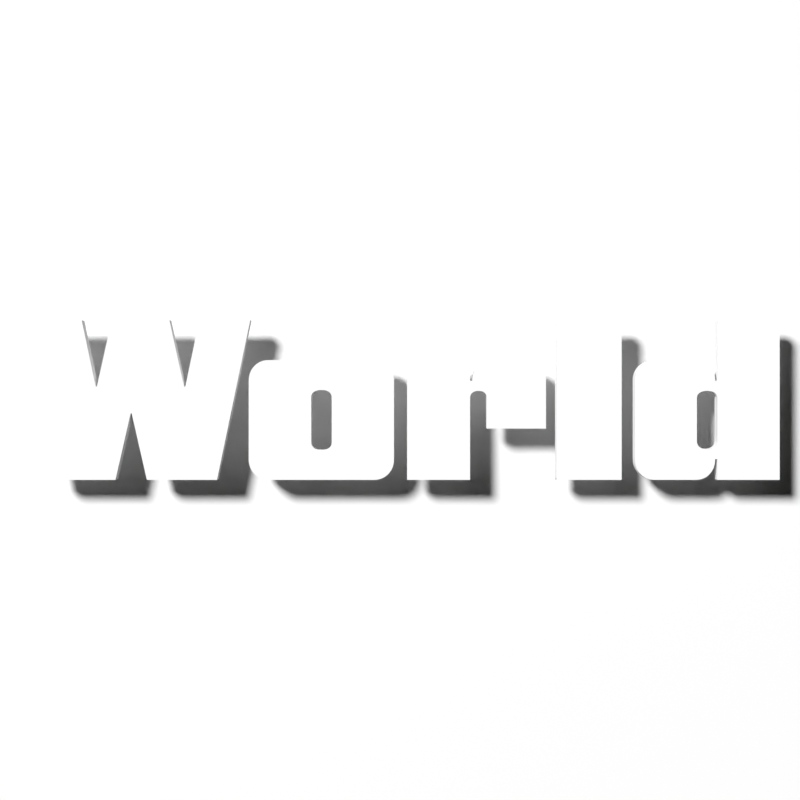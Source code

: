 # Source: sequenced.blend  (saved by Blender 4.3.34; exported with 4.5.12 LTS)
import bpy
from mathutils import Matrix  # noqa: F401  (used for matrix-valued properties, if any)

bpy.ops.wm.read_factory_settings(use_empty=True)
scene = bpy.context.scene
scene.name = 'Scene'

# ---- collections
col_collection = bpy.data.collections.new('Collection'); scene.collection.children.link(col_collection)

# ---- materials (node trees are filled in below, after node groups)
mat_material = bpy.data.materials.new('Material')
mat_mirror = bpy.data.materials.new('Mirror')

# ---- material node trees
mat_material.use_nodes = True; mat_material.node_tree.nodes.clear()
_N = mat_material.node_tree.nodes; _L = mat_material.node_tree.links
n0 = _N.new('ShaderNodeBsdfPrincipled'); n0.name = 'Principled BSDF'; n0.location = (10, 300)
n0.distribution = 'GGX'
n0.subsurface_method = 'RANDOM_WALK_SKIN'
n0.inputs[3].default_value = 1.45
n0.inputs[27].default_value = (0.0, 0.0, 0.0, 1.0)
n0.inputs[28].default_value = 1.0
n1 = _N.new('ShaderNodeOutputMaterial'); n1.name = 'Material Output'; n1.location = (300, 300)
_L.new(n0.outputs[0], n1.inputs[0])
n1.is_active_output = True
mat_mirror.use_nodes = True; mat_mirror.node_tree.nodes.clear()
_N = mat_mirror.node_tree.nodes; _L = mat_mirror.node_tree.links
n0 = _N.new('ShaderNodeSeparateXYZ'); n0.name = 'Separate XYZ'; n0.location = (-1025, -281)
n1 = _N.new('ShaderNodeVectorMath'); n1.name = 'Vector Math'; n1.location = (-1217, -307)
n1.operation = 'SCALE'
n1.inputs[3].default_value = 6.283
n2 = _N.new('ShaderNodeTexCoord'); n2.name = 'Texture Coordinate.001'; n2.location = (-1657, -359)
n3 = _N.new('ShaderNodeMapping'); n3.name = 'Mapping.001'; n3.location = (-1437, -374)
n4 = _N.new('ShaderNodeTexNoise'); n4.name = 'Noise Texture.001'; n4.location = (-395, -254)
n4.noise_dimensions = '4D'
n4.inputs[2].default_value = 0.3
n4.inputs[3].default_value = 0.0
n4.inputs[4].default_value = 0.0
n4.inputs[8].default_value = 5.0
n5 = _N.new('ShaderNodeTexVoronoi'); n5.name = 'Voronoi Texture'; n5.location = (-389, -535)
n5.voronoi_dimensions = '4D'
n5.inputs[2].default_value = 1.0
n6 = _N.new('ShaderNodeMix'); n6.name = 'Mix'; n6.location = (-208, -365)
n6.data_type = 'RGBA'
n6.blend_type = 'LIGHTEN'
n6.inputs[0].default_value = 1.0
n7 = _N.new('ShaderNodeMath'); n7.name = 'Math.001'; n7.location = (-790, -400)
n7.operation = 'SINE'
n7.inputs[2].default_value = 0.0
n8 = _N.new('ShaderNodeMath'); n8.name = 'Math'; n8.location = (-791, -110)
n8.operation = 'SINE'
n8.inputs[2].default_value = 0.0
n9 = _N.new('ShaderNodeMath'); n9.name = 'Math.002'; n9.location = (-798, -259)
n9.operation = 'COSINE'
n9.inputs[2].default_value = 0.0
n10 = _N.new('ShaderNodeMath'); n10.name = 'Math.003'; n10.location = (-791, -544)
n10.operation = 'COSINE'
n10.inputs[2].default_value = 0.0
n11 = _N.new('ShaderNodeCombineXYZ'); n11.name = 'Combine XYZ'; n11.location = (-595, -221)
n12 = _N.new('ShaderNodeOutputMaterial'); n12.name = 'Material Output'; n12.location = (489, 214)
n13 = _N.new('ShaderNodeBsdfAnisotropic'); n13.name = 'Glossy BSDF'; n13.location = (300, 207)
n13.distribution = 'GGX'
n13.inputs[1].default_value = 0.0
n14 = _N.new('ShaderNodeBump'); n14.name = 'Bump'; n14.location = (122, 189)
n14.inputs[0].default_value = 0.5
n14.inputs[1].default_value = 1.0
n14.inputs[2].default_value = 1.0
n15 = _N.new('ShaderNodeTexNoise'); n15.name = 'Noise Texture'; n15.location = (-54, 172)
n15.inputs[2].default_value = 1.0
n16 = _N.new('ShaderNodeMapping'); n16.name = 'Mapping'; n16.location = (-234, 177)
n17 = _N.new('ShaderNodeTexCoord'); n17.name = 'Texture Coordinate'; n17.location = (-427, 160)
n18 = _N.new('ShaderNodeBump'); n18.name = 'Bump.001'; n18.location = (-28, -440)
n18.inputs[1].default_value = 9.0
n18.inputs[2].default_value = 1.0
_L.new(n13.outputs[0], n12.inputs[0])
_L.new(n14.outputs[0], n13.inputs[4])
_L.new(n15.outputs[0], n14.inputs[3])
_L.new(n17.outputs[0], n16.inputs[0])
_L.new(n16.outputs[0], n15.inputs[0])
_L.new(n11.outputs[0], n4.inputs[0])
_L.new(n0.outputs[0], n8.inputs[0])
_L.new(n0.outputs[0], n9.inputs[0])
_L.new(n0.outputs[1], n7.inputs[0])
_L.new(n0.outputs[1], n10.inputs[0])
_L.new(n7.outputs[0], n11.inputs[2])
_L.new(n10.outputs[0], n4.inputs[1])
_L.new(n1.outputs[0], n0.inputs[0])
_L.new(n2.outputs[0], n3.inputs[0])
_L.new(n8.outputs[0], n11.inputs[0])
_L.new(n9.outputs[0], n11.inputs[1])
_L.new(n3.outputs[0], n1.inputs[0])
_L.new(n10.outputs[0], n5.inputs[1])
_L.new(n11.outputs[0], n5.inputs[0])
_L.new(n4.outputs[0], n6.inputs[6])
_L.new(n5.outputs[0], n6.inputs[7])
_L.new(n6.outputs[2], n18.inputs[3])
n12.is_active_output = True

# ---- world
world_world = bpy.data.worlds.new('World'); scene.world = world_world
world_world.use_nodes = True; world_world.node_tree.nodes.clear()
_N = world_world.node_tree.nodes; _L = world_world.node_tree.links
n0 = _N.new('ShaderNodeOutputWorld'); n0.name = 'World Output'; n0.location = (300, 300)
n1 = _N.new('ShaderNodeBackground'); n1.name = 'Background'; n1.location = (10, 300)
n1.inputs[0].default_value = (0.0, 0.0, 0.0, 1.0)
_L.new(n1.outputs[0], n0.inputs[0])
n0.is_active_output = True
world_world.color = (0.05088, 0.05088, 0.05088)
world_world.use_sun_shadow = False
world_world.sun_shadow_jitter_overblur = 0.0

# ---- cameras
cam_camera = bpy.data.cameras.new('Camera')
cam_camera.clip_end = 100.0
cam_camera.lens = 75.0
cam_camera.ortho_scale = 7.314
cam_camera.dof.focus_distance = 22.5
cam_camera.dof.aperture_fstop = 1.5

# ---- lights
light_light = bpy.data.lights.new('Light', 'SUN')
light_light.transmission_factor = 0.0
light_light.cutoff_distance = 30.0
light_light.angle = 0.1993
light_light.energy = 1.0
light_light.shadow_buffer_clip_start = 1.001
light_light.shadow_soft_size = 0.1
light_light.shadow_cascade_max_distance = 1000.0
light_light.use_nodes = True; light_light.node_tree.nodes.clear()
_N = light_light.node_tree.nodes; _L = light_light.node_tree.links
n0 = _N.new('ShaderNodeOutputLight'); n0.name = 'Light Output'; n0.location = (300, 300)
n1 = _N.new('ShaderNodeEmission'); n1.name = 'Emission'; n1.location = (10, 300)
n1.inputs[1].default_value = 5.0
_L.new(n1.outputs[0], n0.inputs[0])
n0.is_active_output = True

# ---- meshes
me_plane_001 = bpy.data.meshes.new('Plane.001')
me_plane_001.from_pydata([(-5.6, -5.6, 0.0), (5.6, -5.6, 0.0), (-5.6, 5.6, 0.0), (5.6, 5.6, 0.0), (-5.6, -5.6, -0.8207), (5.6, -5.6, -0.8207), (-5.6, 5.6, -0.8207), (5.6, 5.6, -0.8207)], [], [(0, 2, 3, 1), (4, 5, 7, 6), (3, 2, 6, 7), (0, 1, 5, 4), (1, 3, 7, 5), (2, 0, 4, 6)])
_uv = me_plane_001.uv_layers.new(name='UVMap')
_uv.uv.foreach_set('vector', [0.0, 0.0, 0.0, 1.0, 1.0, 1.0, 1.0, 0.0, 0.0, 0.0, 1.0, 0.0, 1.0, 1.0, 0.0, 1.0, 1.0, 1.0, 0.0, 1.0, 0.0, 1.0, 1.0, 1.0, 0.0, 0.0, 1.0, 0.0, 1.0, 0.0, 0.0, 0.0, 1.0, 0.0, 1.0, 1.0, 1.0, 1.0, 1.0, 0.0, 0.0, 1.0, 0.0, 0.0, 0.0, 0.0, 0.0, 1.0])
me_plane_001.materials.append(mat_material)
me_plane_001.update()
me_plane = bpy.data.meshes.new('Plane')
me_plane.from_pydata([(-1.0, -1.0, 0.0), (1.0, -1.0, 0.0), (-1.0, 1.0, 0.0), (1.0, 1.0, 0.0)], [], [(0, 1, 3, 2)])
_uv = me_plane.uv_layers.new(name='UVMap')
_uv.uv.foreach_set('vector', [0.0, 0.0, 1.0, 0.0, 1.0, 1.0, 0.0, 1.0])
me_plane.materials.append(mat_mirror)
me_plane.use_remesh_fix_poles = True
me_plane.use_remesh_preserve_attributes = False
me_plane.update()

# ---- curves / text
cu_b_ziercurve = bpy.data.curves.new('BézierCurve', 'CURVE')
cu_b_ziercurve.dimensions = '2D'
_sp = cu_b_ziercurve.splines.new('BEZIER'); _sp.bezier_points.add(21)
_sp.bezier_points.foreach_set('co', [-4.767, -1.074, 0.0, -3.825, -1.074, 0.0, -3.729, -0.654, 0.0, -3.621, -0.18, 0.0, -3.606, -0.18, 0.0, -3.498, -0.657, 0.0, -3.402, -1.074, 0.0, -2.46, -1.074, 0.0, -2.013, 1.074, 0.0, -2.697, 1.074, 0.0, -2.787, 0.648, 0.0, -2.886, 0.18, 0.0, -2.901, 0.18, 0.0, -3.006, 0.651, 0.0, -3.099, 1.074, 0.0, -3.876, 1.074, 0.0, -3.966, 0.669, 0.0, -4.074, 0.18, 0.0, -4.089, 0.18, 0.0, -4.194, 0.675, 0.0, -4.278, 1.074, 0.0, -5.211, 1.074, 0.0])
_sp.bezier_points.foreach_set('handle_left', [-4.767, -1.074, 0.0, -3.825, -1.074, 0.0, -3.729, -0.654, 0.0, -3.621, -0.18, 0.0, -3.606, -0.18, 0.0, -3.498, -0.657, 0.0, -3.402, -1.074, 0.0, -2.46, -1.074, 0.0, -2.013, 1.074, 0.0, -2.697, 1.074, 0.0, -2.787, 0.648, 0.0, -2.886, 0.18, 0.0, -2.901, 0.18, 0.0, -3.006, 0.651, 0.0, -3.099, 1.074, 0.0, -3.876, 1.074, 0.0, -3.966, 0.669, 0.0, -4.074, 0.18, 0.0, -4.089, 0.18, 0.0, -4.194, 0.675, 0.0, -4.278, 1.074, 0.0, -5.211, 1.074, 0.0])
_sp.bezier_points.foreach_set('handle_right', [-4.767, -1.074, 0.0, -3.825, -1.074, 0.0, -3.729, -0.654, 0.0, -3.621, -0.18, 0.0, -3.606, -0.18, 0.0, -3.498, -0.657, 0.0, -3.402, -1.074, 0.0, -2.46, -1.074, 0.0, -2.013, 1.074, 0.0, -2.697, 1.074, 0.0, -2.787, 0.648, 0.0, -2.886, 0.18, 0.0, -2.901, 0.18, 0.0, -3.006, 0.651, 0.0, -3.099, 1.074, 0.0, -3.876, 1.074, 0.0, -3.966, 0.669, 0.0, -4.074, 0.18, 0.0, -4.089, 0.18, 0.0, -4.194, 0.675, 0.0, -4.278, 1.074, 0.0, -5.211, 1.074, 0.0])
_sp.use_cyclic_u = True
_sp = cu_b_ziercurve.splines.new('BEZIER'); _sp.bezier_points.add(18)
_sp.bezier_points.foreach_set('co', [3.429, -1.074, 0.0, 3.969, -1.074, 0.0, 4.162, -0.9945, 0.0, 4.236, -0.795, 0.0, 4.266, -0.795, 0.0, 4.266, -1.074, 0.0, 5.103, -1.074, 0.0, 5.103, 1.074, 0.0, 4.266, 1.074, 0.0, 4.266, 0.258, 0.0, 4.236, 0.258, 0.0, 4.161, 0.4575, 0.0, 3.969, 0.537, 0.0, 3.429, 0.537, 0.0, 3.233, 0.4575, 0.0, 3.156, 0.258, 0.0, 3.156, -0.795, 0.0, 3.233, -0.9945, 0.0, 3.429, -1.074, 0.0])
_sp.bezier_points.foreach_set('handle_left', [3.429, -1.074, 0.0, 3.969, -1.074, 0.0, 4.114, -1.048, 0.0, 4.236, -0.875, 0.0, 4.266, -0.795, 0.0, 4.266, -1.074, 0.0, 5.103, -1.074, 0.0, 5.103, 1.074, 0.0, 4.266, 1.074, 0.0, 4.266, 0.258, 0.0, 4.236, 0.258, 0.0, 4.211, 0.4045, 0.0, 4.047, 0.537, 0.0, 3.429, 0.537, 0.0, 3.283, 0.5105, 0.0, 3.156, 0.338, 0.0, 3.156, -0.795, 0.0, 3.181, -0.9415, 0.0, 3.349, -1.074, 0.0])
_sp.bezier_points.foreach_set('handle_right', [3.429, -1.074, 0.0, 4.049, -1.074, 0.0, 4.212, -0.9415, 0.0, 4.236, -0.795, 0.0, 4.266, -0.795, 0.0, 4.266, -1.074, 0.0, 5.103, -1.074, 0.0, 5.103, 1.074, 0.0, 4.266, 1.074, 0.0, 4.266, 0.258, 0.0, 4.236, 0.338, 0.0, 4.111, 0.5105, 0.0, 3.969, 0.537, 0.0, 3.349, 0.537, 0.0, 3.181, 0.4045, 0.0, 3.156, 0.258, 0.0, 3.156, -0.875, 0.0, 3.283, -1.048, 0.0, 3.429, -1.074, 0.0])
_sp.use_cyclic_u = True
_sp = cu_b_ziercurve.splines.new('BEZIER'); _sp.bezier_points.add(12)
_sp.bezier_points.foreach_set('co', [-1.761, -1.074, 0.0, -0.354, -1.074, 0.0, -0.1575, -0.9945, 0.0, -0.081, -0.795, 0.0, -0.081, 0.258, 0.0, -0.1575, 0.4575, 0.0, -0.354, 0.537, 0.0, -1.761, 0.537, 0.0, -1.957, 0.4575, 0.0, -2.034, 0.258, 0.0, -2.034, -0.795, 0.0, -1.957, -0.9945, 0.0, -1.761, -1.074, 0.0])
_sp.bezier_points.foreach_set('handle_left', [-1.761, -1.074, 0.0, -0.354, -1.074, 0.0, -0.2085, -1.048, 0.0, -0.081, -0.875, 0.0, -0.081, 0.258, 0.0, -0.1065, 0.4045, 0.0, -0.274, 0.537, 0.0, -1.761, 0.537, 0.0, -1.906, 0.5105, 0.0, -2.034, 0.338, 0.0, -2.034, -0.795, 0.0, -2.008, -0.9415, 0.0, -1.841, -1.074, 0.0])
_sp.bezier_points.foreach_set('handle_right', [-1.761, -1.074, 0.0, -0.274, -1.074, 0.0, -0.1065, -0.9415, 0.0, -0.081, -0.795, 0.0, -0.081, 0.338, 0.0, -0.2085, 0.5105, 0.0, -0.354, 0.537, 0.0, -1.841, 0.537, 0.0, -2.008, 0.4045, 0.0, -2.034, 0.258, 0.0, -2.034, -0.875, 0.0, -1.906, -1.048, 0.0, -1.761, -1.074, 0.0])
_sp.use_cyclic_u = True
_sp = cu_b_ziercurve.splines.new('BEZIER'); _sp.bezier_points.add(17)
_sp.bezier_points.foreach_set('co', [0.096, -1.074, 0.0, 0.942, -1.074, 0.0, 0.942, 0.03, 0.0, 0.9735, 0.099, 0.0, 1.056, 0.123, 0.0, 1.137, 0.0975, 0.0, 1.167, 0.027, 0.0, 1.167, -0.384, 0.0, 1.962, -0.384, 0.0, 1.962, 0.258, 0.0, 1.885, 0.4575, 0.0, 1.689, 0.537, 0.0, 1.239, 0.537, 0.0, 1.046, 0.4575, 0.0, 0.972, 0.258, 0.0, 0.942, 0.258, 0.0, 0.942, 0.537, 0.0, 0.096, 0.537, 0.0])
_sp.bezier_points.foreach_set('handle_left', [0.096, -1.074, 0.0, 0.942, -1.074, 0.0, 0.942, 0.03, 0.0, 0.9525, 0.083, 0.0, 1.022, 0.123, 0.0, 1.117, 0.1145, 0.0, 1.167, 0.057, 0.0, 1.167, -0.384, 0.0, 1.962, -0.384, 0.0, 1.962, 0.258, 0.0, 1.936, 0.4045, 0.0, 1.769, 0.537, 0.0, 1.239, 0.537, 0.0, 1.094, 0.5105, 0.0, 0.972, 0.338, 0.0, 0.942, 0.258, 0.0, 0.942, 0.537, 0.0, 0.096, 0.537, 0.0])
_sp.bezier_points.foreach_set('handle_right', [0.096, -1.074, 0.0, 0.942, -1.074, 0.0, 0.942, 0.06, 0.0, 0.9945, 0.115, 0.0, 1.09, 0.123, 0.0, 1.157, 0.0805, 0.0, 1.167, 0.027, 0.0, 1.167, -0.384, 0.0, 1.962, -0.384, 0.0, 1.962, 0.338, 0.0, 1.834, 0.5105, 0.0, 1.689, 0.537, 0.0, 1.159, 0.537, 0.0, 0.9965, 0.4045, 0.0, 0.972, 0.258, 0.0, 0.942, 0.258, 0.0, 0.942, 0.537, 0.0, 0.096, 0.537, 0.0])
_sp.use_cyclic_u = True
_sp = cu_b_ziercurve.splines.new('BEZIER'); _sp.bezier_points.add(3)
_sp.bezier_points.foreach_set('co', [2.103, -1.074, 0.0, 2.979, -1.074, 0.0, 2.979, 1.074, 0.0, 2.103, 1.074, 0.0])
_sp.bezier_points.foreach_set('handle_left', [2.103, -1.074, 0.0, 2.979, -1.074, 0.0, 2.979, 1.074, 0.0, 2.103, 1.074, 0.0])
_sp.bezier_points.foreach_set('handle_right', [2.103, -1.074, 0.0, 2.979, -1.074, 0.0, 2.979, 1.074, 0.0, 2.103, 1.074, 0.0])
_sp.use_cyclic_u = True
_sp = cu_b_ziercurve.splines.new('BEZIER'); _sp.bezier_points.add(10)
_sp.bezier_points.foreach_set('co', [-1.059, -0.672, 0.0, -1.158, -0.6435, 0.0, -1.194, -0.567, 0.0, -1.194, 0.033, 0.0, -1.156, 0.1095, 0.0, -1.053, 0.135, 0.0, -0.954, 0.108, 0.0, -0.918, 0.03, 0.0, -0.918, -0.57, 0.0, -0.9555, -0.645, 0.0, -1.059, -0.672, 0.0])
_sp.bezier_points.foreach_set('handle_left', [-1.059, -0.672, 0.0, -1.134, -0.6625, 0.0, -1.194, -0.599, 0.0, -1.194, 0.033, 0.0, -1.181, 0.0925, 0.0, -1.097, 0.135, 0.0, -0.978, 0.126, 0.0, -0.918, 0.064, 0.0, -0.918, -0.57, 0.0, -0.9305, -0.627, 0.0, -1.015, -0.672, 0.0])
_sp.bezier_points.foreach_set('handle_right', [-1.101, -0.672, 0.0, -1.182, -0.6245, 0.0, -1.194, -0.567, 0.0, -1.194, 0.067, 0.0, -1.132, 0.1265, 0.0, -1.011, 0.135, 0.0, -0.93, 0.09, 0.0, -0.918, 0.03, 0.0, -0.918, -0.602, 0.0, -0.9805, -0.663, 0.0, -1.059, -0.672, 0.0])
_sp.use_cyclic_u = True
_sp = cu_b_ziercurve.splines.new('BEZIER'); _sp.bezier_points.add(10)
_sp.bezier_points.foreach_set('co', [4.125, -0.66, 0.0, 4.026, -0.6315, 0.0, 3.99, -0.555, 0.0, 3.99, 0.021, 0.0, 4.028, 0.0975, 0.0, 4.131, 0.123, 0.0, 4.23, 0.096, 0.0, 4.266, 0.018, 0.0, 4.266, -0.558, 0.0, 4.228, -0.633, 0.0, 4.125, -0.66, 0.0])
_sp.bezier_points.foreach_set('handle_left', [4.125, -0.66, 0.0, 4.05, -0.6505, 0.0, 3.99, -0.587, 0.0, 3.99, 0.021, 0.0, 4.003, 0.0805, 0.0, 4.087, 0.123, 0.0, 4.206, 0.114, 0.0, 4.266, 0.052, 0.0, 4.266, -0.558, 0.0, 4.253, -0.615, 0.0, 4.169, -0.66, 0.0])
_sp.bezier_points.foreach_set('handle_right', [4.083, -0.66, 0.0, 4.002, -0.6125, 0.0, 3.99, -0.555, 0.0, 3.99, 0.055, 0.0, 4.053, 0.1145, 0.0, 4.173, 0.123, 0.0, 4.254, 0.078, 0.0, 4.266, 0.018, 0.0, 4.266, -0.59, 0.0, 4.203, -0.651, 0.0, 4.125, -0.66, 0.0])
_sp.use_cyclic_u = True
cu_b_ziercurve.use_path = True
cu_b_ziercurve.extrude = 0.1
cu_b_ziercurve.fill_mode = 'BOTH'

# ---- objects
ob_plane = bpy.data.objects.new('Plane', me_plane_001)
ob_st2_sequence = bpy.data.objects.new('ST2:Sequence', cu_b_ziercurve)
ob_light = bpy.data.objects.new('Light', light_light)
ob_camera = bpy.data.objects.new('Camera', cam_camera)
ob_mirror = bpy.data.objects.new('Mirror', me_plane)

# ---- transforms, parenting, visibility, modifiers, constraints
ob_plane.location = (0.0, 0.0, -0.5353)
ob_st2_sequence.location = (0.0, 0.0, 0.0)
ob_light.location = (-2.616, 12.15, 9.884)
ob_light.rotation_euler = (0.6503, 0.05522, 3.956)
ob_light.lock_rotations_4d = False
ob_light.empty_display_type = 'ARROWS'
ob_light.color = (0.0, 0.0, 0.0, 0.0)
ob_light.lineart.crease_threshold = 0.0
ob_camera.location = (0.0, 0.0, 22.5)
ob_camera.lock_rotations_4d = False
ob_camera.empty_display_type = 'ARROWS'
ob_camera.color = (0.0, 0.0, 0.0, 0.0)
ob_camera.display_type = 'WIRE'
ob_camera.lineart.crease_threshold = 0.0
ob_mirror.location = (5.4, 5.4, 5.4)
ob_mirror.rotation_euler = (0.7854, 0.0, 0.0)
ob_mirror.scale = (5.4, 10.0, 1.0)
ob_mirror.hide_render = True

# ---- collection membership
scene.collection.objects.link(ob_plane)
scene.collection.objects.link(ob_st2_sequence)
col_collection.objects.link(ob_light)
col_collection.objects.link(ob_camera)
col_collection.objects.link(ob_mirror)

# ---- scene / render settings (as saved in the file)
scene.camera = ob_camera
scene.frame_start = 0; scene.frame_end = 60; scene.frame_set(39)
scene.render.engine = 'CYCLES'
scene.render.resolution_x = 1080
scene.render.fps_base = 1.001
scene.render.use_border = True
scene.render.use_sequencer = False
scene.cycles.use_denoising = False
scene.cycles.samples = 32
scene.view_settings.look = 'Medium High Contrast'
scene.view_settings.view_transform = 'Standard'
bpy.context.view_layer.update()
